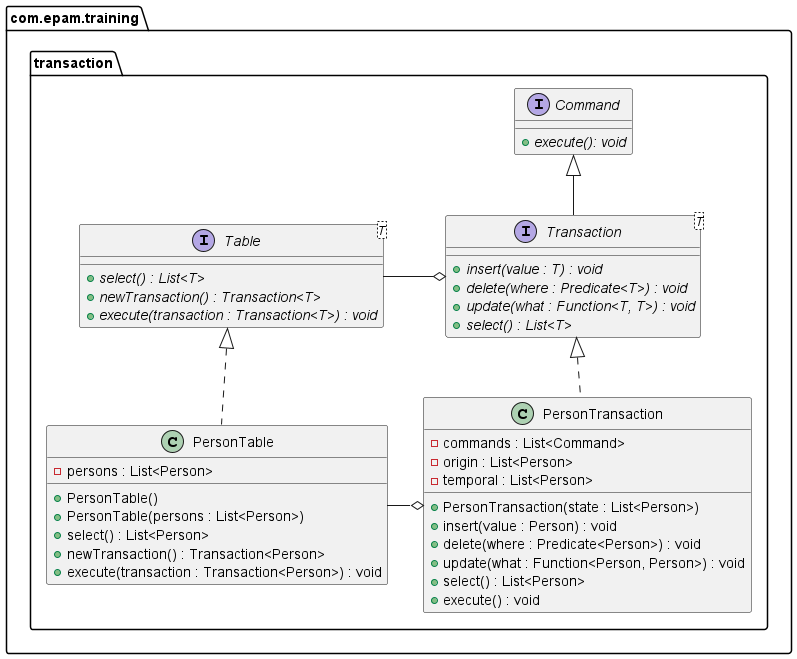

The diagram above was rendered by PlantUML. Its source (embedded in the PNG):
@startuml
'https://plantuml.com/class-diagram
set separator none
package "com.epam.training" {
    package "transaction" {
        class PersonTable {
            - persons : List<Person>
            + PersonTable()
            + PersonTable(persons : List<Person>)
            + select() : List<Person>
            + newTransaction() : Transaction<Person>
            + execute(transaction : Transaction<Person>) : void
        }

        class PersonTransaction {
            - commands : List<Command>
            - origin : List<Person>
            - temporal : List<Person>
            + PersonTransaction(state : List<Person>)
            + insert(value : Person) : void
            + delete(where : Predicate<Person>) : void
            + update(what : Function<Person, Person>) : void
            + select() : List<Person>
            + execute() : void
        }

        interface Table<T> {
            + {abstract} select() : List<T>
            + {abstract} newTransaction() : Transaction<T>
            + {abstract} execute(transaction : Transaction<T>) : void
        }

        interface Transaction<T> {
            + {abstract} insert(value : T) : void
            + {abstract} delete(where : Predicate<T>) : void
            + {abstract} update(what : Function<T, T>) : void
            + {abstract} select() : List<T>
        }

        interface Command {
            + {abstract} execute(): void
        }

    }
}

Table <|.down. PersonTable
Transaction <|.down. PersonTransaction
Command <|-- Transaction
Transaction o-left- Table
PersonTransaction o-left- PersonTable
@enduml